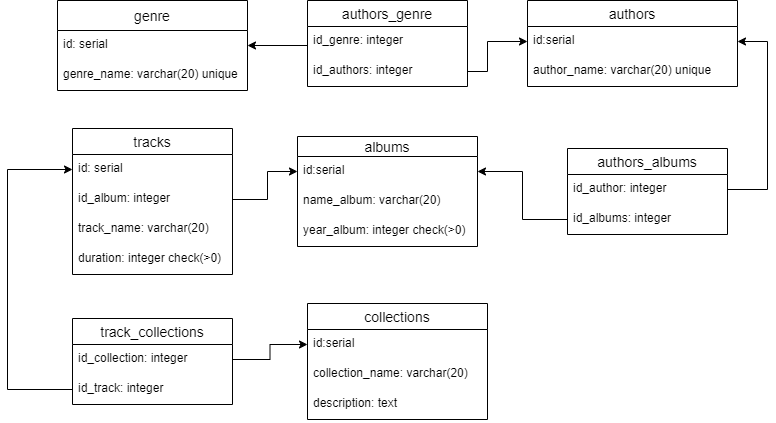

The diagram above was exported from draw.io. Its source (the exported page's mxGraphModel, read from the mxfile embedded in the PNG):
<mxGraphModel dx="1038" dy="579" grid="1" gridSize="10" guides="1" tooltips="1" connect="1" arrows="1" fold="1" page="1" pageScale="1" pageWidth="827" pageHeight="1169" math="0" shadow="0">
  <root>
    <mxCell id="0" />
    <mxCell id="1" parent="0" />
    <mxCell id="PzVNTZpQh5-OhvAJcMfM-8" value="authors" style="swimlane;fontStyle=0;childLayout=stackLayout;horizontal=1;startSize=26;horizontalStack=0;resizeParent=1;resizeParentMax=0;resizeLast=0;collapsible=1;marginBottom=0;align=center;fontSize=14;" parent="1" vertex="1">
      <mxGeometry x="560" y="82" width="210" height="86" as="geometry" />
    </mxCell>
    <mxCell id="PzVNTZpQh5-OhvAJcMfM-9" value="id:serial" style="text;strokeColor=none;fillColor=none;spacingLeft=4;spacingRight=4;overflow=hidden;rotatable=0;points=[[0,0.5],[1,0.5]];portConstraint=eastwest;fontSize=12;" parent="PzVNTZpQh5-OhvAJcMfM-8" vertex="1">
      <mxGeometry y="26" width="210" height="30" as="geometry" />
    </mxCell>
    <mxCell id="PzVNTZpQh5-OhvAJcMfM-10" value="author_name: varchar(20) unique" style="text;strokeColor=none;fillColor=none;spacingLeft=4;spacingRight=4;overflow=hidden;rotatable=0;points=[[0,0.5],[1,0.5]];portConstraint=eastwest;fontSize=12;" parent="PzVNTZpQh5-OhvAJcMfM-8" vertex="1">
      <mxGeometry y="56" width="210" height="30" as="geometry" />
    </mxCell>
    <mxCell id="PzVNTZpQh5-OhvAJcMfM-12" value="albums" style="swimlane;fontStyle=0;childLayout=stackLayout;horizontal=1;startSize=20;horizontalStack=0;resizeParent=1;resizeParentMax=0;resizeLast=0;collapsible=1;marginBottom=0;align=center;fontSize=14;" parent="1" vertex="1">
      <mxGeometry x="330" y="218" width="180" height="110" as="geometry" />
    </mxCell>
    <mxCell id="PzVNTZpQh5-OhvAJcMfM-13" value="id:serial" style="text;strokeColor=none;fillColor=none;spacingLeft=4;spacingRight=4;overflow=hidden;rotatable=0;points=[[0,0.5],[1,0.5]];portConstraint=eastwest;fontSize=12;" parent="PzVNTZpQh5-OhvAJcMfM-12" vertex="1">
      <mxGeometry y="20" width="180" height="30" as="geometry" />
    </mxCell>
    <mxCell id="PzVNTZpQh5-OhvAJcMfM-28" value="name_album: varchar(20)" style="text;strokeColor=none;fillColor=none;spacingLeft=4;spacingRight=4;overflow=hidden;rotatable=0;points=[[0,0.5],[1,0.5]];portConstraint=eastwest;fontSize=12;" parent="PzVNTZpQh5-OhvAJcMfM-12" vertex="1">
      <mxGeometry y="50" width="180" height="30" as="geometry" />
    </mxCell>
    <mxCell id="PzVNTZpQh5-OhvAJcMfM-15" value="year_album: integer check(&gt;0)" style="text;strokeColor=none;fillColor=none;spacingLeft=4;spacingRight=4;overflow=hidden;rotatable=0;points=[[0,0.5],[1,0.5]];portConstraint=eastwest;fontSize=12;" parent="PzVNTZpQh5-OhvAJcMfM-12" vertex="1">
      <mxGeometry y="80" width="180" height="30" as="geometry" />
    </mxCell>
    <mxCell id="PzVNTZpQh5-OhvAJcMfM-16" value="tracks" style="swimlane;fontStyle=0;childLayout=stackLayout;horizontal=1;startSize=26;horizontalStack=0;resizeParent=1;resizeParentMax=0;resizeLast=0;collapsible=1;marginBottom=0;align=center;fontSize=14;" parent="1" vertex="1">
      <mxGeometry x="105" y="210" width="160" height="146" as="geometry" />
    </mxCell>
    <mxCell id="PzVNTZpQh5-OhvAJcMfM-17" value="id: serial" style="text;strokeColor=none;fillColor=none;spacingLeft=4;spacingRight=4;overflow=hidden;rotatable=0;points=[[0,0.5],[1,0.5]];portConstraint=eastwest;fontSize=12;" parent="PzVNTZpQh5-OhvAJcMfM-16" vertex="1">
      <mxGeometry y="26" width="160" height="30" as="geometry" />
    </mxCell>
    <mxCell id="PzVNTZpQh5-OhvAJcMfM-21" value="id_album: integer" style="text;strokeColor=none;fillColor=none;spacingLeft=4;spacingRight=4;overflow=hidden;rotatable=0;points=[[0,0.5],[1,0.5]];portConstraint=eastwest;fontSize=12;" parent="PzVNTZpQh5-OhvAJcMfM-16" vertex="1">
      <mxGeometry y="56" width="160" height="30" as="geometry" />
    </mxCell>
    <mxCell id="PzVNTZpQh5-OhvAJcMfM-18" value="track_name: varchar(20)" style="text;strokeColor=none;fillColor=none;spacingLeft=4;spacingRight=4;overflow=hidden;rotatable=0;points=[[0,0.5],[1,0.5]];portConstraint=eastwest;fontSize=12;" parent="PzVNTZpQh5-OhvAJcMfM-16" vertex="1">
      <mxGeometry y="86" width="160" height="30" as="geometry" />
    </mxCell>
    <mxCell id="PzVNTZpQh5-OhvAJcMfM-19" value="duration: integer check(&gt;0)" style="text;strokeColor=none;fillColor=none;spacingLeft=4;spacingRight=4;overflow=hidden;rotatable=0;points=[[0,0.5],[1,0.5]];portConstraint=eastwest;fontSize=12;" parent="PzVNTZpQh5-OhvAJcMfM-16" vertex="1">
      <mxGeometry y="116" width="160" height="30" as="geometry" />
    </mxCell>
    <mxCell id="PzVNTZpQh5-OhvAJcMfM-26" value="" style="endArrow=classic;html=1;rounded=0;edgeStyle=orthogonalEdgeStyle;entryX=0;entryY=0.5;entryDx=0;entryDy=0;exitX=1;exitY=0.5;exitDx=0;exitDy=0;" parent="1" source="PzVNTZpQh5-OhvAJcMfM-21" target="PzVNTZpQh5-OhvAJcMfM-13" edge="1">
      <mxGeometry width="50" height="50" relative="1" as="geometry">
        <mxPoint x="190" y="281" as="sourcePoint" />
        <mxPoint x="440" y="170" as="targetPoint" />
        <Array as="points">
          <mxPoint x="300" y="281" />
          <mxPoint x="300" y="253" />
        </Array>
      </mxGeometry>
    </mxCell>
    <mxCell id="mOCHaUGOhTwpGNSpn3ND-1" value="genre" style="swimlane;fontStyle=0;childLayout=stackLayout;horizontal=1;startSize=30;horizontalStack=0;resizeParent=1;resizeParentMax=0;resizeLast=0;collapsible=1;marginBottom=0;align=center;fontSize=14;" vertex="1" parent="1">
      <mxGeometry x="90" y="82" width="190" height="90" as="geometry" />
    </mxCell>
    <mxCell id="mOCHaUGOhTwpGNSpn3ND-2" value="id: serial" style="text;strokeColor=none;fillColor=none;spacingLeft=4;spacingRight=4;overflow=hidden;rotatable=0;points=[[0,0.5],[1,0.5]];portConstraint=eastwest;fontSize=12;" vertex="1" parent="mOCHaUGOhTwpGNSpn3ND-1">
      <mxGeometry y="30" width="190" height="30" as="geometry" />
    </mxCell>
    <mxCell id="mOCHaUGOhTwpGNSpn3ND-3" value="genre_name: varchar(20) unique" style="text;strokeColor=none;fillColor=none;spacingLeft=4;spacingRight=4;overflow=hidden;rotatable=0;points=[[0,0.5],[1,0.5]];portConstraint=eastwest;fontSize=12;" vertex="1" parent="mOCHaUGOhTwpGNSpn3ND-1">
      <mxGeometry y="60" width="190" height="30" as="geometry" />
    </mxCell>
    <mxCell id="mOCHaUGOhTwpGNSpn3ND-5" value="authors_genre" style="swimlane;fontStyle=0;childLayout=stackLayout;horizontal=1;startSize=26;horizontalStack=0;resizeParent=1;resizeParentMax=0;resizeLast=0;collapsible=1;marginBottom=0;align=center;fontSize=14;" vertex="1" parent="1">
      <mxGeometry x="340" y="82" width="160" height="86" as="geometry" />
    </mxCell>
    <mxCell id="mOCHaUGOhTwpGNSpn3ND-6" value="id_genre: integer" style="text;strokeColor=none;fillColor=none;spacingLeft=4;spacingRight=4;overflow=hidden;rotatable=0;points=[[0,0.5],[1,0.5]];portConstraint=eastwest;fontSize=12;" vertex="1" parent="mOCHaUGOhTwpGNSpn3ND-5">
      <mxGeometry y="26" width="160" height="30" as="geometry" />
    </mxCell>
    <mxCell id="mOCHaUGOhTwpGNSpn3ND-7" value="id_authors: integer" style="text;strokeColor=none;fillColor=none;spacingLeft=4;spacingRight=4;overflow=hidden;rotatable=0;points=[[0,0.5],[1,0.5]];portConstraint=eastwest;fontSize=12;" vertex="1" parent="mOCHaUGOhTwpGNSpn3ND-5">
      <mxGeometry y="56" width="160" height="30" as="geometry" />
    </mxCell>
    <mxCell id="mOCHaUGOhTwpGNSpn3ND-9" value="" style="endArrow=classic;html=1;rounded=0;edgeStyle=orthogonalEdgeStyle;entryX=1;entryY=0.5;entryDx=0;entryDy=0;exitX=0;exitY=0.5;exitDx=0;exitDy=0;" edge="1" parent="1" source="mOCHaUGOhTwpGNSpn3ND-7" target="mOCHaUGOhTwpGNSpn3ND-2">
      <mxGeometry width="50" height="50" relative="1" as="geometry">
        <mxPoint x="390" y="320" as="sourcePoint" />
        <mxPoint x="440" y="270" as="targetPoint" />
        <Array as="points">
          <mxPoint x="340" y="127" />
        </Array>
      </mxGeometry>
    </mxCell>
    <mxCell id="mOCHaUGOhTwpGNSpn3ND-10" value="" style="endArrow=classic;html=1;rounded=0;edgeStyle=orthogonalEdgeStyle;exitX=1;exitY=0.5;exitDx=0;exitDy=0;" edge="1" parent="1" source="mOCHaUGOhTwpGNSpn3ND-7" target="PzVNTZpQh5-OhvAJcMfM-9">
      <mxGeometry width="50" height="50" relative="1" as="geometry">
        <mxPoint x="270" y="163" as="sourcePoint" />
        <mxPoint x="210" y="133" as="targetPoint" />
        <Array as="points">
          <mxPoint x="520" y="153" />
          <mxPoint x="520" y="123" />
        </Array>
      </mxGeometry>
    </mxCell>
    <mxCell id="mOCHaUGOhTwpGNSpn3ND-11" value="authors_albums" style="swimlane;fontStyle=0;childLayout=stackLayout;horizontal=1;startSize=26;horizontalStack=0;resizeParent=1;resizeParentMax=0;resizeLast=0;collapsible=1;marginBottom=0;align=center;fontSize=14;" vertex="1" parent="1">
      <mxGeometry x="600" y="230" width="160" height="86" as="geometry" />
    </mxCell>
    <mxCell id="mOCHaUGOhTwpGNSpn3ND-12" value="id_author: integer" style="text;strokeColor=none;fillColor=none;spacingLeft=4;spacingRight=4;overflow=hidden;rotatable=0;points=[[0,0.5],[1,0.5]];portConstraint=eastwest;fontSize=12;" vertex="1" parent="mOCHaUGOhTwpGNSpn3ND-11">
      <mxGeometry y="26" width="160" height="30" as="geometry" />
    </mxCell>
    <mxCell id="mOCHaUGOhTwpGNSpn3ND-13" value="id_albums: integer" style="text;strokeColor=none;fillColor=none;spacingLeft=4;spacingRight=4;overflow=hidden;rotatable=0;points=[[0,0.5],[1,0.5]];portConstraint=eastwest;fontSize=12;" vertex="1" parent="mOCHaUGOhTwpGNSpn3ND-11">
      <mxGeometry y="56" width="160" height="30" as="geometry" />
    </mxCell>
    <mxCell id="mOCHaUGOhTwpGNSpn3ND-14" value="" style="endArrow=classic;html=1;rounded=0;edgeStyle=orthogonalEdgeStyle;entryX=1;entryY=0.5;entryDx=0;entryDy=0;exitX=1;exitY=0.5;exitDx=0;exitDy=0;" edge="1" parent="1" source="mOCHaUGOhTwpGNSpn3ND-12" target="PzVNTZpQh5-OhvAJcMfM-9">
      <mxGeometry width="50" height="50" relative="1" as="geometry">
        <mxPoint x="760" y="230" as="sourcePoint" />
        <mxPoint x="810" y="180" as="targetPoint" />
        <Array as="points">
          <mxPoint x="800" y="271" />
          <mxPoint x="800" y="123" />
        </Array>
      </mxGeometry>
    </mxCell>
    <mxCell id="mOCHaUGOhTwpGNSpn3ND-18" value="" style="endArrow=classic;html=1;rounded=0;edgeStyle=orthogonalEdgeStyle;exitX=0;exitY=0.5;exitDx=0;exitDy=0;" edge="1" parent="1" source="mOCHaUGOhTwpGNSpn3ND-13" target="PzVNTZpQh5-OhvAJcMfM-13">
      <mxGeometry width="50" height="50" relative="1" as="geometry">
        <mxPoint x="500" y="350" as="sourcePoint" />
        <mxPoint x="550" y="300" as="targetPoint" />
      </mxGeometry>
    </mxCell>
    <mxCell id="mOCHaUGOhTwpGNSpn3ND-19" value="collections" style="swimlane;fontStyle=0;childLayout=stackLayout;horizontal=1;startSize=26;horizontalStack=0;resizeParent=1;resizeParentMax=0;resizeLast=0;collapsible=1;marginBottom=0;align=center;fontSize=14;" vertex="1" parent="1">
      <mxGeometry x="340" y="385" width="180" height="116" as="geometry" />
    </mxCell>
    <mxCell id="mOCHaUGOhTwpGNSpn3ND-20" value="id:serial" style="text;strokeColor=none;fillColor=none;spacingLeft=4;spacingRight=4;overflow=hidden;rotatable=0;points=[[0,0.5],[1,0.5]];portConstraint=eastwest;fontSize=12;" vertex="1" parent="mOCHaUGOhTwpGNSpn3ND-19">
      <mxGeometry y="26" width="180" height="30" as="geometry" />
    </mxCell>
    <mxCell id="mOCHaUGOhTwpGNSpn3ND-21" value="collection_name: varchar(20)" style="text;strokeColor=none;fillColor=none;spacingLeft=4;spacingRight=4;overflow=hidden;rotatable=0;points=[[0,0.5],[1,0.5]];portConstraint=eastwest;fontSize=12;" vertex="1" parent="mOCHaUGOhTwpGNSpn3ND-19">
      <mxGeometry y="56" width="180" height="30" as="geometry" />
    </mxCell>
    <mxCell id="mOCHaUGOhTwpGNSpn3ND-22" value="description: text" style="text;strokeColor=none;fillColor=none;spacingLeft=4;spacingRight=4;overflow=hidden;rotatable=0;points=[[0,0.5],[1,0.5]];portConstraint=eastwest;fontSize=12;" vertex="1" parent="mOCHaUGOhTwpGNSpn3ND-19">
      <mxGeometry y="86" width="180" height="30" as="geometry" />
    </mxCell>
    <mxCell id="mOCHaUGOhTwpGNSpn3ND-23" value="track_collections" style="swimlane;fontStyle=0;childLayout=stackLayout;horizontal=1;startSize=26;horizontalStack=0;resizeParent=1;resizeParentMax=0;resizeLast=0;collapsible=1;marginBottom=0;align=center;fontSize=14;" vertex="1" parent="1">
      <mxGeometry x="105" y="400" width="160" height="86" as="geometry" />
    </mxCell>
    <mxCell id="mOCHaUGOhTwpGNSpn3ND-24" value="id_collection: integer" style="text;strokeColor=none;fillColor=none;spacingLeft=4;spacingRight=4;overflow=hidden;rotatable=0;points=[[0,0.5],[1,0.5]];portConstraint=eastwest;fontSize=12;" vertex="1" parent="mOCHaUGOhTwpGNSpn3ND-23">
      <mxGeometry y="26" width="160" height="30" as="geometry" />
    </mxCell>
    <mxCell id="mOCHaUGOhTwpGNSpn3ND-25" value="id_track: integer" style="text;strokeColor=none;fillColor=none;spacingLeft=4;spacingRight=4;overflow=hidden;rotatable=0;points=[[0,0.5],[1,0.5]];portConstraint=eastwest;fontSize=12;" vertex="1" parent="mOCHaUGOhTwpGNSpn3ND-23">
      <mxGeometry y="56" width="160" height="30" as="geometry" />
    </mxCell>
    <mxCell id="mOCHaUGOhTwpGNSpn3ND-28" value="" style="endArrow=classic;html=1;rounded=0;edgeStyle=orthogonalEdgeStyle;entryX=0;entryY=0.5;entryDx=0;entryDy=0;exitX=0;exitY=0.5;exitDx=0;exitDy=0;" edge="1" parent="1" source="mOCHaUGOhTwpGNSpn3ND-25" target="PzVNTZpQh5-OhvAJcMfM-17">
      <mxGeometry width="50" height="50" relative="1" as="geometry">
        <mxPoint x="100" y="490" as="sourcePoint" />
        <mxPoint x="150" y="440" as="targetPoint" />
        <Array as="points">
          <mxPoint x="40" y="471" />
          <mxPoint x="40" y="251" />
        </Array>
      </mxGeometry>
    </mxCell>
    <mxCell id="mOCHaUGOhTwpGNSpn3ND-29" value="" style="endArrow=classic;html=1;rounded=0;edgeStyle=orthogonalEdgeStyle;entryX=0;entryY=0.5;entryDx=0;entryDy=0;" edge="1" parent="1" source="mOCHaUGOhTwpGNSpn3ND-24" target="mOCHaUGOhTwpGNSpn3ND-20">
      <mxGeometry width="50" height="50" relative="1" as="geometry">
        <mxPoint x="270" y="490" as="sourcePoint" />
        <mxPoint x="320" y="440" as="targetPoint" />
      </mxGeometry>
    </mxCell>
  </root>
</mxGraphModel>